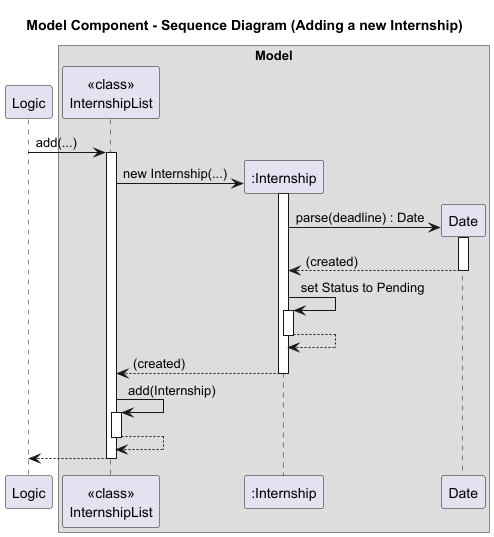

The diagram above was rendered by PlantUML. Its source (embedded in the PNG):
@startuml
title Model Component - Sequence Diagram (Adding a new Internship)
' Model Component Sequence Diagram
' Shows interactions between Logic, Model, InternshipList, Internship, Date and Status
' Additional abstract components: Logic (parses commands) and Storage (persists data)
'
participant Logic as "Logic"


box Model
participant InternshipList as "<<class>>\nInternshipList"
participant Internship as ":Internship"
participant Date as "Date"
endbox

' --- Scenario 1: Adding a new internship ---
' User types an `add` command; Logic parses and hands off a semantic request to Model
' Model validates high-level constraints then delegates to the list component
Logic -> InternshipList: add(...)
activate InternshipList
' InternshipList constructs a new Internship object (calls constructor)
create Internship
InternshipList -> Internship: new Internship(...)
activate Internship
' Internship object parses and stores a Date and Status internally
create Date
Internship -> Date: parse(deadline) : Date
activate Date
Date --> Internship: (created)
deactivate Date

Internship -> Internship : set Status to Pending
activate Internship
Internship --> Internship
deactivate Internship
' Construction returns the Internship instance to InternshipList
Internship --> InternshipList: (created)
deactivate Internship

' InternshipList appends to internal collection

InternshipList -> InternshipList: add(Internship)
activate InternshipList

' After mutation, Model requests Storage to persist the updated list
InternshipList --> InternshipList
deactivate InternshipList

Logic <-- InternshipList
deactivate InternshipList

@enduml